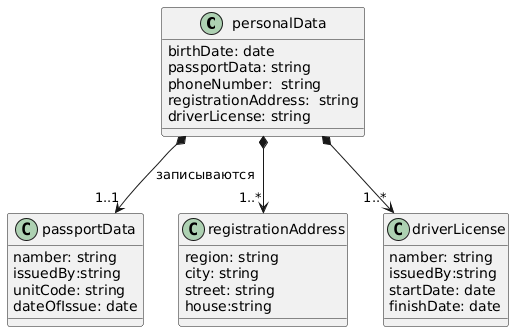

The diagram above was rendered by PlantUML. Its source (embedded in the PNG):
@startuml
class personalData {
    birthDate: date
    passportData: string
    phoneNumber:  string
    registrationAddress:  string
    driverLicense: string
    
}
class passportData {
    namber: string
    issuedBy:string
    unitCode: string
    dateOfIssue: date
}
class registrationAddress {
    region: string
    city: string
    street: string
    house:string
    
}
class driverLicense {
    namber: string
    issuedBy:string
    startDate: date
    finishDate: date
    
}
personalData *--> "1..1" passportData : записываются
personalData *--> "1..*" registrationAddress  
personalData *--> "1..*" driverLicense
@enduml